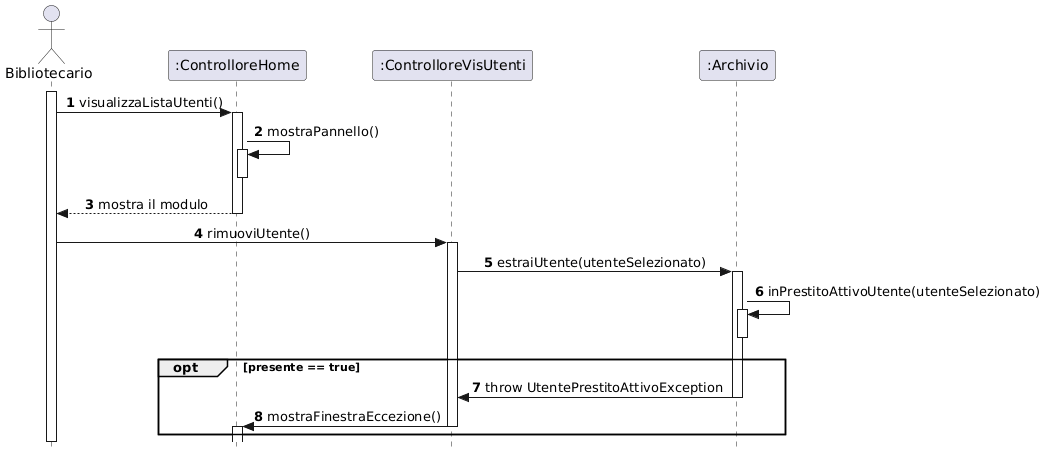

The diagram above was rendered by PlantUML. Its source (embedded in the PNG):
@startuml
skinparam style strictuml
skinparam sequenceMessageAlign center

actor "Bibliotecario" as Biblio
participant ":ControlloreHome" as CHome
participant ":ControlloreVisUtenti" as CVis
participant ":Archivio" as DB

autonumber

' 1. Apertura pannello
activate Biblio
Biblio -> CHome : visualizzaListaUtenti()
activate CHome
CHome -> CHome : mostraPannello()
activate CHome
deactivate CHome

CHome --> Biblio : mostra il modulo
deactivate CHome

Biblio -> CVis : rimuoviUtente()
activate CVis
CVis -> DB : estraiUtente(utenteSelezionato)
activate DB
DB -> DB : inPrestitoAttivoUtente(utenteSelezionato)
activate DB
deactivate DB

    opt presente == true
        DB -> CVis : throw UtentePrestitoAttivoException
        deactivate DB
        CVis -> CHome : mostraFinestraEccezione()
        deactivate CVis
                activate CHome
                deactivate CHome
    end





deactivate Biblio
@enduml